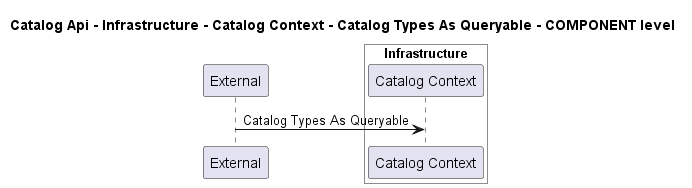

The diagram above was rendered by PlantUML. Its source (embedded in the PNG):
@startuml
!pragma layout smetana

title Catalog Api - Infrastructure - Catalog Context - Catalog Types As Queryable - COMPONENT level

participant "External" as C4InterFlow.SoftwareSystems.ExternalSystem

box "Catalog Api" #White
    
box "Infrastructure" #White
    participant "Catalog Context" as dotnet.eShop.Architecture.SoftwareSystems.CatalogApi.Containers.Infrastructure.Components.CatalogContext
end box

end box


C4InterFlow.SoftwareSystems.ExternalSystem -> dotnet.eShop.Architecture.SoftwareSystems.CatalogApi.Containers.Infrastructure.Components.CatalogContext : Catalog Types As Queryable


@enduml